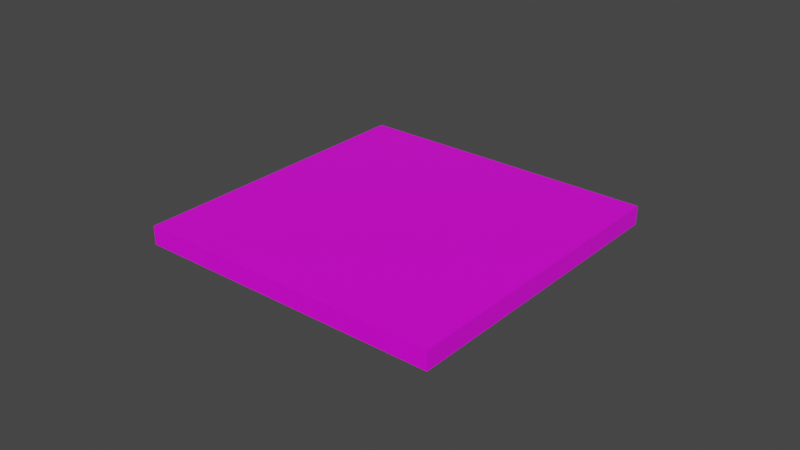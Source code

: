 # Source: Floppy.blend  (saved by Blender 2.93.21; exported with 4.5.12 LTS)
import bpy
from mathutils import Matrix  # noqa: F401  (used for matrix-valued properties, if any)

bpy.ops.wm.read_factory_settings(use_empty=True)
scene = bpy.context.scene
scene.name = 'Scene'

# ---- collections
col_collection = bpy.data.collections.new('Collection'); scene.collection.children.link(col_collection)

# ---- images (referenced by path relative to the original .blend; pixels are not part of the script)
import os
ASSET_DIR = os.environ.get("B2B_ASSET_DIR", "")  # directory of the original .blend (textures are referenced by path, not embedded)
HERE = os.path.dirname(os.path.abspath(__file__))  # packed textures are extracted next to this script under _unpacked/

def load_image(name, relpath, width, height, colorspace="sRGB"):
    """Load a texture the original file referenced (path relative to the .blend, or extracted next to this script)."""
    p = next((c for c in (os.path.join(HERE, relpath), os.path.join(ASSET_DIR, relpath)) if relpath and os.path.exists(c)), "")
    if p:
        img = bpy.data.images.load(p, check_existing=True)
        img.name = name
    else:  # same state as the original file: an image datablock whose file is absent (Cycles renders it pink)
        img = bpy.data.images.new(name, width, height)
        img.source = "FILE"
        img.filepath = "//" + (relpath or name)
    img.colorspace_settings.name = colorspace
    return img
img_floppy_png = load_image('Floppy.png', 'Floppy.png', 1024, 1024, 'sRGB')

# ---- materials (node trees are filled in below, after node groups)
mat_floppy = bpy.data.materials.new('Floppy')
mat_floppy.alpha_threshold = 0.0
mat_floppy.use_transparent_shadow = False
mat_floppy.line_color = (0.0, 0.0, 0.0, 1.0)

# ---- material node trees
mat_floppy.use_nodes = True; mat_floppy.node_tree.nodes.clear()
_N = mat_floppy.node_tree.nodes; _L = mat_floppy.node_tree.links
n0 = _N.new('ShaderNodeOutputMaterial'); n0.name = 'Material Output'; n0.location = (300, 300)
n1 = _N.new('ShaderNodeBsdfPrincipled'); n1.name = 'Principled BSDF'; n1.location = (10, 300)
n1.distribution = 'GGX'
n1.subsurface_method = 'BURLEY'
n1.inputs[2].default_value = 0.4
n1.inputs[3].default_value = 1.45
n1.inputs[27].default_value = (0.0, 0.0, 0.0, 1.0)
n1.inputs[28].default_value = 1.0
n2 = _N.new('ShaderNodeTexImage'); n2.name = 'Image Texture'; n2.location = (-280, 280)
n2.image = img_floppy_png
n2.interpolation = 'Closest'
_L.new(n1.outputs[0], n0.inputs[0])
_L.new(n2.outputs[0], n1.inputs[0])
n0.is_active_output = True

# ---- world
world_world = bpy.data.worlds.new('World'); scene.world = world_world
world_world.use_nodes = True; world_world.node_tree.nodes.clear()
_N = world_world.node_tree.nodes; _L = world_world.node_tree.links
n0 = _N.new('ShaderNodeOutputWorld'); n0.name = 'World Output'; n0.location = (300, 300)
n1 = _N.new('ShaderNodeBackground'); n1.name = 'Background'; n1.location = (10, 300)
n1.inputs[0].default_value = (0.05088, 0.05088, 0.05088, 1.0)
_L.new(n1.outputs[0], n0.inputs[0])
n0.is_active_output = True
world_world.color = (0.05088, 0.05088, 0.05088)
world_world.use_sun_shadow = False
world_world.sun_shadow_jitter_overblur = 0.0

# ---- meshes
me_mesh = bpy.data.meshes.new('Mesh')
me_mesh.from_pydata([(1.0, 1.0, 1.0), (1.0, 1.0, -1.0), (1.0, -1.0, 1.0), (1.0, -1.0, -1.0), (-1.0, 1.0, 1.0), (-1.0, 1.0, -1.0), (-1.0, -1.0, 1.0), (-1.0, -1.0, -1.0)], [], [(0, 4, 6, 2), (3, 2, 6, 7), (7, 6, 4, 5), (5, 1, 3, 7), (1, 0, 2, 3), (5, 4, 0, 1)])
_uv = me_mesh.uv_layers.new(name='UVMap')
_uv.uv.foreach_set('vector', [1.0, 1.0, 0.0, 1.0, 0.0, 0.0, 1.0, 0.0, 1.0, 0.0, 0.9982, 0.04067, -0.001104, 0.04047, 0.0, 0.0, 0.0, 0.0, -0.0006982, 0.0511, 0.9999, 0.05117, 1.0, 0.0, 0.0, 1.0, 1.0, 1.0, 1.0, 0.0, 0.0, 0.0, 1.0, 0.0, 0.9912, 0.05318, -0.003109, 0.04784, 0.0, 0.0, -0.001768, 0.9489, 0.0, 1.0, 1.0, 1.0, 1.0, 0.9523])
me_mesh.materials.append(mat_floppy)
me_mesh.use_remesh_preserve_volume = False
me_mesh.use_remesh_preserve_attributes = False
me_mesh.use_mirror_vertex_groups = False
me_mesh.update()

# ---- objects
ob_floppy = bpy.data.objects.new('Floppy', me_mesh)

# ---- transforms, parenting, visibility, modifiers, constraints
ob_floppy.location = (0.0, 0.0, 0.0)
ob_floppy.scale = (0.05, 0.05, 0.003)
ob_floppy.lock_rotations_4d = False
ob_floppy.empty_display_type = 'ARROWS'
ob_floppy.lineart.crease_threshold = 0.0

# ---- collection membership
col_collection.objects.link(ob_floppy)

# ---- scene / render settings (as saved in the file)
scene.frame_start = 1; scene.frame_end = 250; scene.frame_set(1)
scene.render.engine = 'BLENDER_EEVEE_NEXT'
scene.render.fps = 30
scene.cycles.use_denoising = False
scene.cycles.samples = 128
scene.cycles.sampling_pattern = 'TABULATED_SOBOL'
scene.cycles.use_adaptive_sampling = False
scene.cycles.use_light_tree = False
scene.view_settings.view_transform = 'Filmic'
bpy.context.view_layer.update()

# ---- added for rendering (the .blend has no active camera and no usable light): camera, sun
cam_auto = bpy.data.cameras.new('AutoCamera')
cam_auto.lens = 50.0
cam_auto.sensor_width = 36.0
cam_auto.clip_end = 1000.0
ob_auto_camera = bpy.data.objects.new('AutoCamera', cam_auto)
scene.collection.objects.link(ob_auto_camera)
ob_auto_camera.location = (0.185045, -0.222054, 0.148036)
ob_auto_camera.rotation_euler = (1.09748, -7.21219e-08, 0.694738)
scene.camera = ob_auto_camera
light_auto_sun = bpy.data.lights.new('AutoSun', 'SUN')
light_auto_sun.energy = 3.0
light_auto_sun.angle = 0.0523599
ob_auto_sun = bpy.data.objects.new('AutoSun', light_auto_sun)
scene.collection.objects.link(ob_auto_sun)
ob_auto_sun.rotation_euler = (0.872665, 0.174533, 0.523599)
bpy.context.view_layer.update()
